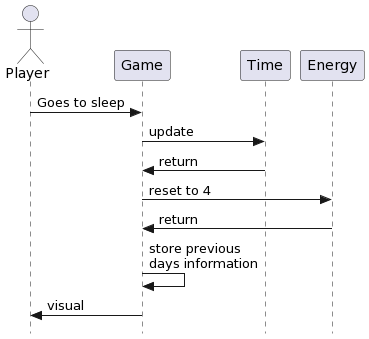

The diagram above was rendered by PlantUML. Its source (embedded in the PNG):
@startuml
skinparam style strictuml
Actor Player
participant Game
Player->Game: Goes to sleep
Game ->Time:update
Time -> Game: return
Game->Energy:reset to 4
Energy-> Game:return
Game->Game:store previous\ndays information
Game->Player: visual
@enduml